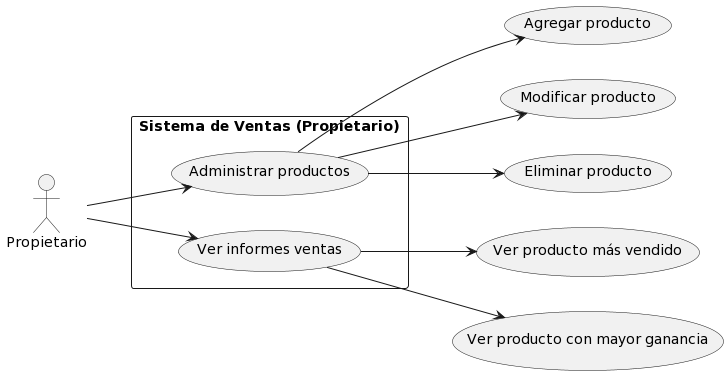

The diagram above was rendered by PlantUML. Its source (embedded in the PNG):
@startuml
left to right direction

actor "Propietario" as propietario

rectangle "Sistema de Ventas (Propietario)" as sistema {
  propietario --> (Administrar productos)
  propietario --> (Ver informes ventas)
}

(Administrar productos) --> (Agregar producto)
(Administrar productos) --> (Modificar producto)
(Administrar productos) --> (Eliminar producto)

(Ver informes ventas) --> (Ver producto más vendido)
(Ver informes ventas) --> (Ver producto con mayor ganancia)
@enduml